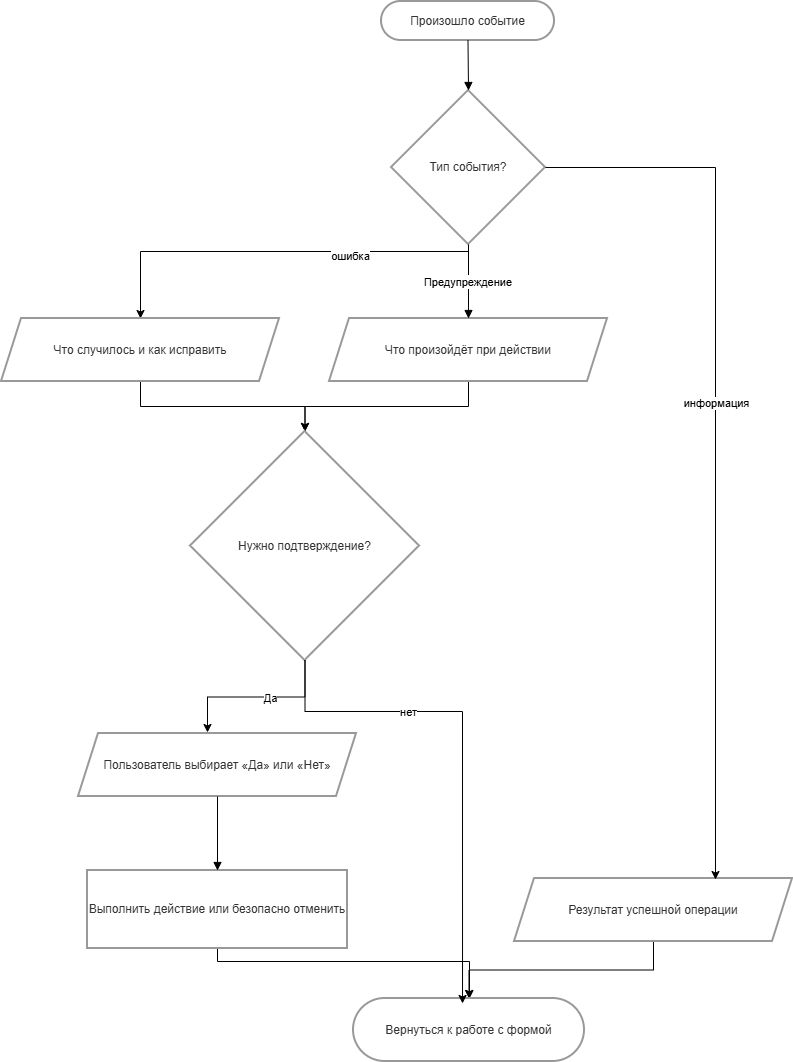

The diagram above was exported from draw.io. Its source (the exported page's mxGraphModel, read from the mxfile embedded in the PNG):
<mxGraphModel dx="1665" dy="883" grid="1" gridSize="10" guides="1" tooltips="1" connect="1" arrows="1" fold="1" page="1" pageScale="1" pageWidth="827" pageHeight="1169" math="0" shadow="0">
  <root>
    <mxCell id="0" />
    <mxCell id="1" parent="0" />
    <mxCell id="msHH9x8suH2ftYCPFTNW-1" parent="1" style="rounded=1;whiteSpace=wrap;arcSize=50;strokeWidth=2;fillColor=light-dark(#FFFFFF,#1F2020);strokeColor=light-dark(#999999,#cccccc);fontColor=light-dark(#333333,#cccccc);" value="Произошло событие" vertex="1">
      <mxGeometry height="39" width="173" x="400" y="20" as="geometry" />
    </mxCell>
    <mxCell id="msHH9x8suH2ftYCPFTNW-21" edge="1" parent="1" source="msHH9x8suH2ftYCPFTNW-2" style="edgeStyle=orthogonalEdgeStyle;rounded=0;orthogonalLoop=1;jettySize=auto;html=1;" target="msHH9x8suH2ftYCPFTNW-3">
      <mxGeometry relative="1" as="geometry">
        <Array as="points">
          <mxPoint x="487" y="270" />
          <mxPoint x="159" y="270" />
        </Array>
      </mxGeometry>
    </mxCell>
    <mxCell id="msHH9x8suH2ftYCPFTNW-22" connectable="0" parent="msHH9x8suH2ftYCPFTNW-21" style="edgeLabel;html=1;align=center;verticalAlign=middle;resizable=0;points=[];" value="ошибка" vertex="1">
      <mxGeometry relative="1" x="-0.3731" y="4" as="geometry">
        <mxPoint as="offset" />
      </mxGeometry>
    </mxCell>
    <mxCell id="msHH9x8suH2ftYCPFTNW-2" parent="1" style="rhombus;strokeWidth=2;whiteSpace=wrap;fillColor=light-dark(#FFFFFF,#1F2020);strokeColor=light-dark(#999999,#cccccc);fontColor=light-dark(#333333,#cccccc);" value="Тип события?" vertex="1">
      <mxGeometry height="154" width="154" x="410" y="109" as="geometry" />
    </mxCell>
    <mxCell id="msHH9x8suH2ftYCPFTNW-23" edge="1" parent="1" source="msHH9x8suH2ftYCPFTNW-3" style="edgeStyle=orthogonalEdgeStyle;rounded=0;orthogonalLoop=1;jettySize=auto;html=1;" target="msHH9x8suH2ftYCPFTNW-6">
      <mxGeometry relative="1" as="geometry" />
    </mxCell>
    <mxCell id="msHH9x8suH2ftYCPFTNW-3" parent="1" style="shape=parallelogram;perimeter=parallelogramPerimeter;fixedSize=1;strokeWidth=2;whiteSpace=wrap;fillColor=light-dark(#FFFFFF,#1F2020);strokeColor=light-dark(#999999,#cccccc);fontColor=light-dark(#333333,#cccccc);" value="Что случилось и как исправить" vertex="1">
      <mxGeometry height="63" width="278" x="20" y="337" as="geometry" />
    </mxCell>
    <mxCell id="msHH9x8suH2ftYCPFTNW-24" edge="1" parent="1" source="msHH9x8suH2ftYCPFTNW-4" style="edgeStyle=orthogonalEdgeStyle;rounded=0;orthogonalLoop=1;jettySize=auto;html=1;" target="msHH9x8suH2ftYCPFTNW-6">
      <mxGeometry relative="1" as="geometry" />
    </mxCell>
    <mxCell id="msHH9x8suH2ftYCPFTNW-4" parent="1" style="shape=parallelogram;perimeter=parallelogramPerimeter;fixedSize=1;strokeWidth=2;whiteSpace=wrap;fillColor=light-dark(#FFFFFF,#1F2020);strokeColor=light-dark(#999999,#cccccc);fontColor=light-dark(#333333,#cccccc);" value="Что произойдёт при действии" vertex="1">
      <mxGeometry height="63" width="278" x="348" y="337" as="geometry" />
    </mxCell>
    <mxCell id="msHH9x8suH2ftYCPFTNW-30" edge="1" parent="1" source="msHH9x8suH2ftYCPFTNW-5" style="edgeStyle=orthogonalEdgeStyle;rounded=0;orthogonalLoop=1;jettySize=auto;html=1;" target="msHH9x8suH2ftYCPFTNW-9">
      <mxGeometry relative="1" as="geometry" />
    </mxCell>
    <mxCell id="msHH9x8suH2ftYCPFTNW-5" parent="1" style="shape=parallelogram;perimeter=parallelogramPerimeter;fixedSize=1;strokeWidth=2;whiteSpace=wrap;fillColor=light-dark(#FFFFFF,#1F2020);strokeColor=light-dark(#999999,#cccccc);fontColor=light-dark(#333333,#cccccc);" value="Результат успешной операции" vertex="1">
      <mxGeometry height="63" width="278" x="533" y="897" as="geometry" />
    </mxCell>
    <mxCell id="msHH9x8suH2ftYCPFTNW-6" parent="1" style="rhombus;strokeWidth=2;whiteSpace=wrap;fillColor=light-dark(#FFFFFF,#1F2020);strokeColor=light-dark(#999999,#cccccc);fontColor=light-dark(#333333,#cccccc);" value="Нужно подтверждение?" vertex="1">
      <mxGeometry height="229" width="229" x="209" y="450" as="geometry" />
    </mxCell>
    <mxCell id="msHH9x8suH2ftYCPFTNW-7" parent="1" style="shape=parallelogram;perimeter=parallelogramPerimeter;fixedSize=1;strokeWidth=2;whiteSpace=wrap;fillColor=light-dark(#FFFFFF,#1F2020);strokeColor=light-dark(#999999,#cccccc);fontColor=light-dark(#333333,#cccccc);" value="Пользователь выбирает «Да» или «Нет»" vertex="1">
      <mxGeometry height="63" width="278" x="97" y="752" as="geometry" />
    </mxCell>
    <mxCell id="msHH9x8suH2ftYCPFTNW-29" edge="1" parent="1" source="msHH9x8suH2ftYCPFTNW-8" style="edgeStyle=orthogonalEdgeStyle;rounded=0;orthogonalLoop=1;jettySize=auto;html=1;" target="msHH9x8suH2ftYCPFTNW-9">
      <mxGeometry relative="1" as="geometry">
        <Array as="points">
          <mxPoint x="236" y="980" />
          <mxPoint x="488" y="980" />
        </Array>
      </mxGeometry>
    </mxCell>
    <mxCell id="msHH9x8suH2ftYCPFTNW-8" parent="1" style="whiteSpace=wrap;strokeWidth=2;fillColor=light-dark(#FFFFFF,#1F2020);strokeColor=light-dark(#999999,#cccccc);fontColor=light-dark(#333333,#cccccc);" value="Выполнить действие или безопасно отменить" vertex="1">
      <mxGeometry height="78" width="260" x="106" y="889" as="geometry" />
    </mxCell>
    <mxCell id="msHH9x8suH2ftYCPFTNW-9" parent="1" style="rounded=1;whiteSpace=wrap;arcSize=50;strokeWidth=2;fillColor=light-dark(#FFFFFF,#1F2020);strokeColor=light-dark(#999999,#cccccc);fontColor=light-dark(#333333,#cccccc);" value="Вернуться к работе с формой" vertex="1">
      <mxGeometry height="63" width="231" x="372" y="1017" as="geometry" />
    </mxCell>
    <mxCell id="msHH9x8suH2ftYCPFTNW-10" edge="1" parent="1" source="msHH9x8suH2ftYCPFTNW-1" style="curved=1;startArrow=none;endArrow=block;exitX=0.5;exitY=1;entryX=0.5;entryY=0;rounded=0;" target="msHH9x8suH2ftYCPFTNW-2" value="">
      <mxGeometry relative="1" as="geometry">
        <Array as="points" />
      </mxGeometry>
    </mxCell>
    <mxCell id="msHH9x8suH2ftYCPFTNW-12" edge="1" parent="1" source="msHH9x8suH2ftYCPFTNW-2" style="curved=1;startArrow=none;endArrow=block;exitX=0.5;exitY=1;entryX=0.5;entryY=-0.01;rounded=0;" target="msHH9x8suH2ftYCPFTNW-4" value="Предупреждение">
      <mxGeometry relative="1" as="geometry">
        <Array as="points" />
      </mxGeometry>
    </mxCell>
    <mxCell id="msHH9x8suH2ftYCPFTNW-17" edge="1" parent="1" source="msHH9x8suH2ftYCPFTNW-7" style="curved=1;startArrow=none;endArrow=block;exitX=0.5;exitY=1.01;entryX=0.5;entryY=0.01;rounded=0;" target="msHH9x8suH2ftYCPFTNW-8" value="">
      <mxGeometry relative="1" as="geometry">
        <Array as="points" />
      </mxGeometry>
    </mxCell>
    <mxCell id="msHH9x8suH2ftYCPFTNW-25" edge="1" parent="1" source="msHH9x8suH2ftYCPFTNW-6" style="edgeStyle=orthogonalEdgeStyle;rounded=0;orthogonalLoop=1;jettySize=auto;html=1;entryX=0.464;entryY=-0.016;entryDx=0;entryDy=0;entryPerimeter=0;" target="msHH9x8suH2ftYCPFTNW-7">
      <mxGeometry relative="1" as="geometry" />
    </mxCell>
    <mxCell id="msHH9x8suH2ftYCPFTNW-26" connectable="0" parent="msHH9x8suH2ftYCPFTNW-25" style="edgeLabel;html=1;align=center;verticalAlign=middle;resizable=0;points=[];" value="Да" vertex="1">
      <mxGeometry relative="1" x="-0.1504" y="1" as="geometry">
        <mxPoint as="offset" />
      </mxGeometry>
    </mxCell>
    <mxCell id="msHH9x8suH2ftYCPFTNW-27" edge="1" parent="1" source="msHH9x8suH2ftYCPFTNW-6" style="edgeStyle=orthogonalEdgeStyle;rounded=0;orthogonalLoop=1;jettySize=auto;html=1;entryX=0.472;entryY=0.079;entryDx=0;entryDy=0;entryPerimeter=0;" target="msHH9x8suH2ftYCPFTNW-9">
      <mxGeometry relative="1" as="geometry">
        <Array as="points">
          <mxPoint x="324" y="730" />
          <mxPoint x="481" y="730" />
        </Array>
      </mxGeometry>
    </mxCell>
    <mxCell id="msHH9x8suH2ftYCPFTNW-28" connectable="0" parent="msHH9x8suH2ftYCPFTNW-27" style="edgeLabel;html=1;align=center;verticalAlign=middle;resizable=0;points=[];" value="нет" vertex="1">
      <mxGeometry relative="1" x="-0.3866" as="geometry">
        <mxPoint x="1" as="offset" />
      </mxGeometry>
    </mxCell>
    <mxCell id="msHH9x8suH2ftYCPFTNW-33" edge="1" parent="1" source="msHH9x8suH2ftYCPFTNW-2" style="edgeStyle=orthogonalEdgeStyle;rounded=0;orthogonalLoop=1;jettySize=auto;html=1;entryX=0.723;entryY=0.016;entryDx=0;entryDy=0;entryPerimeter=0;" target="msHH9x8suH2ftYCPFTNW-5">
      <mxGeometry relative="1" as="geometry">
        <Array as="points">
          <mxPoint x="734" y="186" />
        </Array>
      </mxGeometry>
    </mxCell>
    <mxCell id="msHH9x8suH2ftYCPFTNW-34" connectable="0" parent="msHH9x8suH2ftYCPFTNW-33" style="edgeLabel;html=1;align=center;verticalAlign=middle;resizable=0;points=[];" value="информация" vertex="1">
      <mxGeometry relative="1" x="-0.0816" y="1" as="geometry">
        <mxPoint as="offset" />
      </mxGeometry>
    </mxCell>
  </root>
</mxGraphModel>